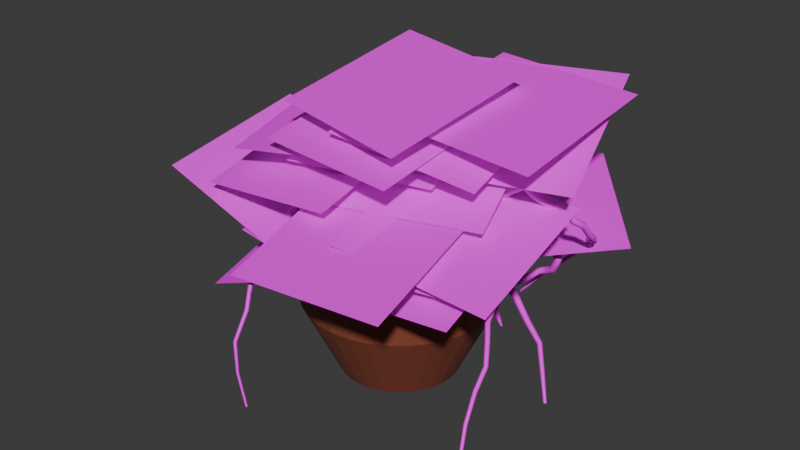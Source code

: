 # Source: FlowerPot.blend  (saved by Blender 4.2.66; exported with 4.5.12 LTS)
import bpy
from mathutils import Matrix  # noqa: F401  (used for matrix-valued properties, if any)

bpy.ops.wm.read_factory_settings(use_empty=True)
scene = bpy.context.scene
scene.name = 'Scene'

# ---- collections
col_collection = bpy.data.collections.new('Collection'); scene.collection.children.link(col_collection)

# ---- images (referenced by path relative to the original .blend; pixels are not part of the script)
import os
ASSET_DIR = os.environ.get("B2B_ASSET_DIR", "")  # directory of the original .blend (textures are referenced by path, not embedded)
HERE = os.path.dirname(os.path.abspath(__file__))  # packed textures are extracted next to this script under _unpacked/

def load_image(name, relpath, width, height, colorspace="sRGB"):
    """Load a texture the original file referenced (path relative to the .blend, or extracted next to this script)."""
    p = next((c for c in (os.path.join(HERE, relpath), os.path.join(ASSET_DIR, relpath)) if relpath and os.path.exists(c)), "")
    if p:
        img = bpy.data.images.load(p, check_existing=True)
        img.name = name
    else:  # same state as the original file: an image datablock whose file is absent (Cycles renders it pink)
        img = bpy.data.images.new(name, width, height)
        img.source = "FILE"
        img.filepath = "//" + (relpath or name)
    img.colorspace_settings.name = colorspace
    return img
img_cloverbundle_png = load_image('cloverBundle.png', 'cloverBundle.png', 1024, 1024, 'sRGB')

# ---- materials (node trees are filled in below, after node groups)
mat_ceramicpot = bpy.data.materials.new('CeramicPot')
mat_leaf = bpy.data.materials.new('Leaf')
mat_vines = bpy.data.materials.new('Vines')
mat_vines.alpha_threshold = 0.0
mat_vines.roughness = 0.5
mat_vines.line_color = (0.0, 0.0, 0.0, 1.0)

# ---- material node trees
mat_ceramicpot.use_nodes = True; mat_ceramicpot.node_tree.nodes.clear()
_N = mat_ceramicpot.node_tree.nodes; _L = mat_ceramicpot.node_tree.links
n0 = _N.new('ShaderNodeBsdfPrincipled'); n0.name = 'Principled BSDF'; n0.location = (10, 300)
n0.inputs[0].default_value = (0.2378, 0.05989, 0.03326, 1.0)
n1 = _N.new('ShaderNodeOutputMaterial'); n1.name = 'Material Output'; n1.location = (300, 300)
_L.new(n0.outputs[0], n1.inputs[0])
n1.is_active_output = True
mat_leaf.use_nodes = True; mat_leaf.node_tree.nodes.clear()
_N = mat_leaf.node_tree.nodes; _L = mat_leaf.node_tree.links
n0 = _N.new('ShaderNodeBsdfPrincipled'); n0.name = 'Principled BSDF'; n0.location = (1, 298)
n1 = _N.new('ShaderNodeOutputMaterial'); n1.name = 'Material Output'; n1.location = (443, 338)
n2 = _N.new('ShaderNodeTexImage'); n2.name = 'Image Texture'; n2.location = (-562, 325)
n2.image = img_cloverbundle_png
_L.new(n0.outputs[0], n1.inputs[0])
_L.new(n2.outputs[0], n0.inputs[0])
_L.new(n2.outputs[1], n0.inputs[4])
n1.is_active_output = True
mat_vines.use_nodes = True; mat_vines.node_tree.nodes.clear()
_N = mat_vines.node_tree.nodes; _L = mat_vines.node_tree.links
n0 = _N.new('ShaderNodeOutputMaterial'); n0.name = 'Material Output'; n0.location = (300, 300)
n1 = _N.new('ShaderNodeBsdfPrincipled'); n1.name = 'Principled BSDF'; n1.location = (10, 300)
n1.inputs[0].default_value = (0.0435, 0.0131, 0.00655, 1.0)
n1.inputs[3].default_value = 1.45
_L.new(n1.outputs[0], n0.inputs[0])
n0.is_active_output = True

# ---- world
world_world = bpy.data.worlds.new('World'); scene.world = world_world
world_world.use_nodes = True; world_world.node_tree.nodes.clear()
_N = world_world.node_tree.nodes; _L = world_world.node_tree.links
n0 = _N.new('ShaderNodeOutputWorld'); n0.name = 'World Output'; n0.location = (300, 300)
n1 = _N.new('ShaderNodeBackground'); n1.name = 'Background'; n1.location = (10, 300)
n1.inputs[0].default_value = (0.05088, 0.05088, 0.05088, 1.0)
_L.new(n1.outputs[0], n0.inputs[0])
n0.is_active_output = True
world_world.color = (0.05088, 0.05088, 0.05088)
world_world.sun_shadow_jitter_overblur = 0.0

# ---- meshes
me_cone = bpy.data.meshes.new('Cone')
me_cone.from_pydata([(-3.775e-09, 0.8775, 0.3257), (0.0, 0.8, 1.0), (0.1712, 0.8607, 0.3257), (0.1561, 0.7846, 1.0), (0.3358, 0.8107, 0.3257), (0.3061, 0.7391, 1.0), (0.4875, 0.7296, 0.3257), (0.4445, 0.6652, 1.0), (0.6205, 0.6205, 0.3257), (0.5657, 0.5657, 1.0), (0.7296, 0.4875, 0.3257), (0.6652, 0.4445, 1.0), (0.8107, 0.3358, 0.3257), (0.7391, 0.3061, 1.0), (0.8607, 0.1712, 0.3257), (0.7846, 0.1561, 1.0), (0.8775, -2.045e-07, 0.3257), (0.8, 0.0, 1.0), (0.8607, -0.1712, 0.3257), (0.7846, -0.1561, 1.0), (0.8107, -0.3358, 0.3257), (0.7391, -0.3061, 1.0), (0.7296, -0.4875, 0.3257), (0.6652, -0.4445, 1.0), (0.6205, -0.6205, 0.3257), (0.5657, -0.5657, 1.0), (0.4875, -0.7296, 0.3257), (0.4445, -0.6652, 1.0), (0.3358, -0.8107, 0.3257), (0.3061, -0.7391, 1.0), (0.1712, -0.8607, 0.3257), (0.1561, -0.7846, 1.0), (-3.775e-09, -0.8775, 0.3257), (0.0, -0.8, 1.0), (-0.1712, -0.8607, 0.3257), (-0.1561, -0.7846, 1.0), (-0.3358, -0.8107, 0.3257), (-0.3061, -0.7391, 1.0), (-0.4875, -0.7296, 0.3257), (-0.4445, -0.6652, 1.0), (-0.6205, -0.6205, 0.3257), (-0.5657, -0.5657, 1.0), (-0.7296, -0.4875, 0.3257), (-0.6652, -0.4445, 1.0), (-0.8107, -0.3358, 0.3257), (-0.7391, -0.3061, 1.0), (-0.8607, -0.1712, 0.3257), (-0.7846, -0.1561, 1.0), (-0.8775, -2.045e-07, 0.3257), (-0.8, 0.0, 1.0), (-0.8607, 0.1712, 0.3257), (-0.7846, 0.1561, 1.0), (-0.8107, 0.3358, 0.3257), (-0.7391, 0.3061, 1.0), (-0.7296, 0.4875, 0.3257), (-0.6652, 0.4445, 1.0), (-0.6205, 0.6205, 0.3257), (-0.5657, 0.5657, 1.0), (-0.4875, 0.7296, 0.3257), (-0.4445, 0.6652, 1.0), (-0.3358, 0.8107, 0.3257), (-0.3061, 0.7391, 1.0), (-0.1712, 0.8607, 0.3257), (-0.1561, 0.7846, 1.0), (1.761e-09, 1.278, 6.602e-16), (0.2493, 1.253, 6.602e-16), (0.489, 1.181, 6.602e-16), (0.7099, 1.062, 6.602e-16), (0.9035, 0.9035, 6.602e-16), (1.062, 0.7099, 6.602e-16), (1.181, 0.489, 6.602e-16), (1.253, 0.2493, 6.602e-16), (1.278, 3.383e-09, 6.602e-16), (1.253, -0.2493, 6.602e-16), (1.181, -0.489, 6.602e-16), (1.062, -0.7099, 6.602e-16), (0.9035, -0.9035, 6.602e-16), (0.7099, -1.062, 6.602e-16), (0.489, -1.181, 6.602e-16), (0.2493, -1.253, 6.602e-16), (1.761e-09, -1.278, 6.602e-16), (-0.2493, -1.253, 6.602e-16), (-0.489, -1.181, 6.602e-16), (-0.7099, -1.062, 6.602e-16), (-0.9035, -0.9035, 6.602e-16), (-1.062, -0.7099, 6.602e-16), (-1.181, -0.489, 6.602e-16), (-1.253, -0.2493, 6.602e-16), (-1.278, 3.383e-09, 6.602e-16), (-1.253, 0.2493, 6.602e-16), (-1.181, 0.489, 6.602e-16), (-1.062, 0.7099, 6.602e-16), (-0.9035, 0.9035, 6.602e-16), (-0.7099, 1.062, 6.602e-16), (-0.489, 1.181, 6.602e-16), (-0.2493, 1.253, 6.602e-16), (-3.46e-09, 1.286, -1.0), (0.2508, 1.261, -1.0), (0.492, 1.188, -1.0), (0.7143, 1.069, -1.0), (0.9092, 0.9092, -1.0), (1.069, 0.7143, -1.0), (1.188, 0.492, -1.0), (1.261, 0.2508, -1.0), (1.286, -2.696e-09, -1.0), (1.261, -0.2508, -1.0), (1.188, -0.492, -1.0), (1.069, -0.7143, -1.0), (0.9092, -0.9092, -1.0), (0.7143, -1.069, -1.0), (0.492, -1.188, -1.0), (0.2508, -1.261, -1.0), (-3.46e-09, -1.286, -1.0), (-0.2508, -1.261, -1.0), (-0.492, -1.188, -1.0), (-0.7143, -1.069, -1.0), (-0.9092, -0.9092, -1.0), (-1.069, -0.7143, -1.0), (-1.188, -0.492, -1.0), (-1.261, -0.2508, -1.0), (-1.286, -2.696e-09, -1.0), (-1.261, 0.2508, -1.0), (-1.188, 0.492, -1.0), (-1.069, 0.7143, -1.0), (-0.9092, 0.9092, -1.0), (-0.7143, 1.069, -1.0), (-0.492, 1.188, -1.0), (-0.2508, 1.261, -1.0), (-4.276e-09, 1.068, -1.0), (0.2083, 1.047, -1.0), (0.4086, 0.9864, -1.0), (0.5932, 0.8877, -1.0), (0.755, 0.755, -1.0), (0.8877, 0.5932, -1.0), (0.9864, 0.4086, -1.0), (1.047, 0.2083, -1.0), (1.068, -3.512e-09, -1.0), (1.047, -0.2083, -1.0), (0.9864, -0.4086, -1.0), (0.8877, -0.5932, -1.0), (0.755, -0.755, -1.0), (0.5932, -0.8877, -1.0), (0.4086, -0.9864, -1.0), (0.2083, -1.047, -1.0), (-4.276e-09, -1.068, -1.0), (-0.2083, -1.047, -1.0), (-0.4086, -0.9864, -1.0), (-0.5932, -0.8877, -1.0), (-0.755, -0.755, -1.0), (-0.8877, -0.5932, -1.0), (-0.9864, -0.4086, -1.0), (-1.047, -0.2083, -1.0), (-1.068, -3.512e-09, -1.0), (-1.047, 0.2083, -1.0), (-0.9864, 0.4086, -1.0), (-0.8877, 0.5932, -1.0), (-0.755, 0.755, -1.0), (-0.5932, 0.8877, -1.0), (-0.4086, 0.9864, -1.0), (-0.2083, 1.047, -1.0)], [], [(64, 1, 3, 65), (65, 3, 5, 66), (66, 5, 7, 67), (67, 7, 9, 68), (68, 9, 11, 69), (69, 11, 13, 70), (70, 13, 15, 71), (71, 15, 17, 72), (72, 17, 19, 73), (73, 19, 21, 74), (74, 21, 23, 75), (75, 23, 25, 76), (76, 25, 27, 77), (77, 27, 29, 78), (78, 29, 31, 79), (79, 31, 33, 80), (80, 33, 35, 81), (81, 35, 37, 82), (82, 37, 39, 83), (83, 39, 41, 84), (84, 41, 43, 85), (85, 43, 45, 86), (86, 45, 47, 87), (87, 47, 49, 88), (88, 49, 51, 89), (89, 51, 53, 90), (90, 53, 55, 91), (91, 55, 57, 92), (92, 57, 59, 93), (93, 59, 61, 94), (3, 1, 63, 61, 59, 57, 55, 53, 51, 49, 47, 45, 43, 41, 39, 37, 35, 33, 31, 29, 27, 25, 23, 21, 19, 17, 15, 13, 11, 9, 7, 5), (94, 61, 63, 95), (95, 63, 1, 64), (0, 2, 4, 6, 8, 10, 12, 14, 16, 18, 20, 22, 24, 26, 28, 30, 32, 34, 36, 38, 40, 42, 44, 46, 48, 50, 52, 54, 56, 58, 60, 62), (127, 95, 64, 96), (126, 94, 95, 127), (125, 93, 94, 126), (124, 92, 93, 125), (123, 91, 92, 124), (122, 90, 91, 123), (121, 89, 90, 122), (120, 88, 89, 121), (119, 87, 88, 120), (118, 86, 87, 119), (117, 85, 86, 118), (116, 84, 85, 117), (115, 83, 84, 116), (114, 82, 83, 115), (113, 81, 82, 114), (112, 80, 81, 113), (111, 79, 80, 112), (110, 78, 79, 111), (109, 77, 78, 110), (108, 76, 77, 109), (107, 75, 76, 108), (106, 74, 75, 107), (105, 73, 74, 106), (104, 72, 73, 105), (103, 71, 72, 104), (102, 70, 71, 103), (101, 69, 70, 102), (100, 68, 69, 101), (99, 67, 68, 100), (98, 66, 67, 99), (97, 65, 66, 98), (96, 64, 65, 97), (129, 128, 96, 97), (130, 129, 97, 98), (131, 130, 98, 99), (132, 131, 99, 100), (133, 132, 100, 101), (134, 133, 101, 102), (135, 134, 102, 103), (136, 135, 103, 104), (137, 136, 104, 105), (138, 137, 105, 106), (139, 138, 106, 107), (140, 139, 107, 108), (141, 140, 108, 109), (142, 141, 109, 110), (143, 142, 110, 111), (144, 143, 111, 112), (145, 144, 112, 113), (146, 145, 113, 114), (147, 146, 114, 115), (148, 147, 115, 116), (149, 148, 116, 117), (150, 149, 117, 118), (151, 150, 118, 119), (152, 151, 119, 120), (153, 152, 120, 121), (154, 153, 121, 122), (155, 154, 122, 123), (156, 155, 123, 124), (157, 156, 124, 125), (158, 157, 125, 126), (159, 158, 126, 127), (128, 159, 127, 96), (2, 0, 128, 129), (4, 2, 129, 130), (6, 4, 130, 131), (8, 6, 131, 132), (10, 8, 132, 133), (12, 10, 133, 134), (14, 12, 134, 135), (16, 14, 135, 136), (18, 16, 136, 137), (20, 18, 137, 138), (22, 20, 138, 139), (24, 22, 139, 140), (26, 24, 140, 141), (28, 26, 141, 142), (30, 28, 142, 143), (32, 30, 143, 144), (34, 32, 144, 145), (36, 34, 145, 146), (38, 36, 146, 147), (40, 38, 147, 148), (42, 40, 148, 149), (44, 42, 149, 150), (46, 44, 150, 151), (48, 46, 151, 152), (50, 48, 152, 153), (52, 50, 153, 154), (54, 52, 154, 155), (56, 54, 155, 156), (58, 56, 156, 157), (60, 58, 157, 158), (62, 60, 158, 159), (0, 62, 159, 128)])
_uv = me_cone.uv_layers.new(name='UVMap')
_uv.uv.foreach_set('vector', [1.0, 0.75, 1.0, 1.0, 0.9688, 1.0, 0.9688, 0.75, 0.9688, 0.75, 0.9688, 1.0, 0.9375, 1.0, 0.9375, 0.75, 0.9375, 0.75, 0.9375, 1.0, 0.9062, 1.0, 0.9062, 0.75, 0.9062, 0.75, 0.9062, 1.0, 0.875, 1.0, 0.875, 0.75, 0.875, 0.75, 0.875, 1.0, 0.8438, 1.0, 0.8438, 0.75, 0.8438, 0.75, 0.8438, 1.0, 0.8125, 1.0, 0.8125, 0.75, 0.8125, 0.75, 0.8125, 1.0, 0.7812, 1.0, 0.7812, 0.75, 0.7812, 0.75, 0.7812, 1.0, 0.75, 1.0, 0.75, 0.75, 0.75, 0.75, 0.75, 1.0, 0.7188, 1.0, 0.7188, 0.75, 0.7188, 0.75, 0.7188, 1.0, 0.6875, 1.0, 0.6875, 0.75, 0.6875, 0.75, 0.6875, 1.0, 0.6562, 1.0, 0.6562, 0.75, 0.6562, 0.75, 0.6562, 1.0, 0.625, 1.0, 0.625, 0.75, 0.625, 0.75, 0.625, 1.0, 0.5938, 1.0, 0.5938, 0.75, 0.5938, 0.75, 0.5938, 1.0, 0.5625, 1.0, 0.5625, 0.75, 0.5625, 0.75, 0.5625, 1.0, 0.5312, 1.0, 0.5312, 0.75, 0.5312, 0.75, 0.5312, 1.0, 0.5, 1.0, 0.5, 0.75, 0.5, 0.75, 0.5, 1.0, 0.4688, 1.0, 0.4688, 0.75, 0.4688, 0.75, 0.4688, 1.0, 0.4375, 1.0, 0.4375, 0.75, 0.4375, 0.75, 0.4375, 1.0, 0.4062, 1.0, 0.4062, 0.75, 0.4062, 0.75, 0.4062, 1.0, 0.375, 1.0, 0.375, 0.75, 0.375, 0.75, 0.375, 1.0, 0.3438, 1.0, 0.3438, 0.75, 0.3438, 0.75, 0.3438, 1.0, 0.3125, 1.0, 0.3125, 0.75, 0.3125, 0.75, 0.3125, 1.0, 0.2812, 1.0, 0.2812, 0.75, 0.2812, 0.75, 0.2812, 1.0, 0.25, 1.0, 0.25, 0.75, 0.25, 0.75, 0.25, 1.0, 0.2188, 1.0, 0.2188, 0.75, 0.2188, 0.75, 0.2188, 1.0, 0.1875, 1.0, 0.1875, 0.75, 0.1875, 0.75, 0.1875, 1.0, 0.1562, 1.0, 0.1562, 0.75, 0.1562, 0.75, 0.1562, 1.0, 0.125, 1.0, 0.125, 0.75, 0.125, 0.75, 0.125, 1.0, 0.09375, 1.0, 0.09375, 0.75, 0.09375, 0.75, 0.09375, 1.0, 0.0625, 1.0, 0.0625, 0.75, 0.2968, 0.4854, 0.25, 0.49, 0.2032, 0.4854, 0.1582, 0.4717, 0.1167, 0.4496, 0.08029, 0.4197, 0.05045, 0.3833, 0.02827, 0.3418, 0.01461, 0.2968, 0.01, 0.25, 0.01461, 0.2032, 0.02827, 0.1582, 0.05045, 0.1167, 0.08029, 0.08029, 0.1167, 0.05045, 0.1582, 0.02827, 0.2032, 0.01461, 0.25, 0.01, 0.2968, 0.01461, 0.3418, 0.02827, 0.3833, 0.05045, 0.4197, 0.08029, 0.4496, 0.1167, 0.4717, 0.1582, 0.4854, 0.2032, 0.49, 0.25, 0.4854, 0.2968, 0.4717, 0.3418, 0.4496, 0.3833, 0.4197, 0.4197, 0.3833, 0.4496, 0.3418, 0.4717, 0.0625, 0.75, 0.0625, 1.0, 0.03125, 1.0, 0.03125, 0.75, 0.03125, 0.75, 0.03125, 1.0, 0.0, 1.0, 0.0, 0.75, 0.75, 0.4267, 0.7845, 0.4233, 0.8176, 0.4132, 0.8481, 0.3969, 0.8749, 0.3749, 0.8969, 0.3481, 0.9132, 0.3176, 0.9233, 0.2845, 0.9267, 0.25, 0.9233, 0.2155, 0.9132, 0.1824, 0.8969, 0.1519, 0.8749, 0.1251, 0.8481, 0.1031, 0.8176, 0.08678, 0.7845, 0.07673, 0.75, 0.07334, 0.7155, 0.07673, 0.6824, 0.08678, 0.6519, 0.1031, 0.6251, 0.1251, 0.6031, 0.1519, 0.5868, 0.1824, 0.5767, 0.2155, 0.5733, 0.25, 0.5767, 0.2845, 0.5868, 0.3176, 0.6031, 0.3481, 0.6251, 0.3749, 0.6519, 0.3969, 0.6824, 0.4132, 0.7155, 0.4233, 0.03125, 0.5, 0.03125, 0.75, 0.0, 0.75, 0.0, 0.5, 0.0625, 0.5, 0.0625, 0.75, 0.03125, 0.75, 0.03125, 0.5, 0.09375, 0.5, 0.09375, 0.75, 0.0625, 0.75, 0.0625, 0.5, 0.125, 0.5, 0.125, 0.75, 0.09375, 0.75, 0.09375, 0.5, 0.1562, 0.5, 0.1562, 0.75, 0.125, 0.75, 0.125, 0.5, 0.1875, 0.5, 0.1875, 0.75, 0.1562, 0.75, 0.1562, 0.5, 0.2188, 0.5, 0.2188, 0.75, 0.1875, 0.75, 0.1875, 0.5, 0.25, 0.5, 0.25, 0.75, 0.2188, 0.75, 0.2188, 0.5, 0.2812, 0.5, 0.2812, 0.75, 0.25, 0.75, 0.25, 0.5, 0.3125, 0.5, 0.3125, 0.75, 0.2812, 0.75, 0.2812, 0.5, 0.3438, 0.5, 0.3438, 0.75, 0.3125, 0.75, 0.3125, 0.5, 0.375, 0.5, 0.375, 0.75, 0.3438, 0.75, 0.3438, 0.5, 0.4062, 0.5, 0.4062, 0.75, 0.375, 0.75, 0.375, 0.5, 0.4375, 0.5, 0.4375, 0.75, 0.4062, 0.75, 0.4062, 0.5, 0.4688, 0.5, 0.4688, 0.75, 0.4375, 0.75, 0.4375, 0.5, 0.5, 0.5, 0.5, 0.75, 0.4688, 0.75, 0.4688, 0.5, 0.5312, 0.5, 0.5312, 0.75, 0.5, 0.75, 0.5, 0.5, 0.5625, 0.5, 0.5625, 0.75, 0.5312, 0.75, 0.5312, 0.5, 0.5938, 0.5, 0.5938, 0.75, 0.5625, 0.75, 0.5625, 0.5, 0.625, 0.5, 0.625, 0.75, 0.5938, 0.75, 0.5938, 0.5, 0.6562, 0.5, 0.6562, 0.75, 0.625, 0.75, 0.625, 0.5, 0.6875, 0.5, 0.6875, 0.75, 0.6562, 0.75, 0.6562, 0.5, 0.7188, 0.5, 0.7188, 0.75, 0.6875, 0.75, 0.6875, 0.5, 0.75, 0.5, 0.75, 0.75, 0.7188, 0.75, 0.7188, 0.5, 0.7812, 0.5, 0.7812, 0.75, 0.75, 0.75, 0.75, 0.5, 0.8125, 0.5, 0.8125, 0.75, 0.7812, 0.75, 0.7812, 0.5, 0.8438, 0.5, 0.8438, 0.75, 0.8125, 0.75, 0.8125, 0.5, 0.875, 0.5, 0.875, 0.75, 0.8438, 0.75, 0.8438, 0.5, 0.9062, 0.5, 0.9062, 0.75, 0.875, 0.75, 0.875, 0.5, 0.9375, 0.5, 0.9375, 0.75, 0.9062, 0.75, 0.9062, 0.5, 0.9688, 0.5, 0.9688, 0.75, 0.9375, 0.75, 0.9375, 0.5, 1.0, 0.5, 1.0, 0.75, 0.9688, 0.75, 0.9688, 0.5, 0.7889, 0.4455, 0.75, 0.4493, 0.75, 0.49, 0.7968, 0.4854, 0.8263, 0.4341, 0.7889, 0.4455, 0.7968, 0.4854, 0.8418, 0.4717, 0.8607, 0.4157, 0.8263, 0.4341, 0.8418, 0.4717, 0.8833, 0.4496, 0.8909, 0.3909, 0.8607, 0.4157, 0.8833, 0.4496, 0.9197, 0.4197, 0.9157, 0.3607, 0.8909, 0.3909, 0.9197, 0.4197, 0.9496, 0.3833, 0.9341, 0.3263, 0.9157, 0.3607, 0.9496, 0.3833, 0.9717, 0.3418, 0.9455, 0.2889, 0.9341, 0.3263, 0.9717, 0.3418, 0.9854, 0.2968, 0.9493, 0.25, 0.9455, 0.2889, 0.9854, 0.2968, 0.99, 0.25, 0.9455, 0.2111, 0.9493, 0.25, 0.99, 0.25, 0.9854, 0.2032, 0.9341, 0.1737, 0.9455, 0.2111, 0.9854, 0.2032, 0.9717, 0.1582, 0.9157, 0.1393, 0.9341, 0.1737, 0.9717, 0.1582, 0.9496, 0.1167, 0.8909, 0.1091, 0.9157, 0.1393, 0.9496, 0.1167, 0.9197, 0.08029, 0.8607, 0.08429, 0.8909, 0.1091, 0.9197, 0.08029, 0.8833, 0.05045, 0.8263, 0.06588, 0.8607, 0.08429, 0.8833, 0.05045, 0.8418, 0.02827, 0.7889, 0.05454, 0.8263, 0.06588, 0.8418, 0.02827, 0.7968, 0.01461, 0.75, 0.05071, 0.7889, 0.05454, 0.7968, 0.01461, 0.75, 0.01, 0.7111, 0.05454, 0.75, 0.05071, 0.75, 0.01, 0.7032, 0.01461, 0.6737, 0.06588, 0.7111, 0.05454, 0.7032, 0.01461, 0.6582, 0.02827, 0.6393, 0.08429, 0.6737, 0.06588, 0.6582, 0.02827, 0.6167, 0.05045, 0.6091, 0.1091, 0.6393, 0.08429, 0.6167, 0.05045, 0.5803, 0.08029, 0.5843, 0.1393, 0.6091, 0.1091, 0.5803, 0.08029, 0.5504, 0.1167, 0.5659, 0.1737, 0.5843, 0.1393, 0.5504, 0.1167, 0.5283, 0.1582, 0.5545, 0.2111, 0.5659, 0.1737, 0.5283, 0.1582, 0.5146, 0.2032, 0.5507, 0.25, 0.5545, 0.2111, 0.5146, 0.2032, 0.51, 0.25, 0.5545, 0.2889, 0.5507, 0.25, 0.51, 0.25, 0.5146, 0.2968, 0.5659, 0.3263, 0.5545, 0.2889, 0.5146, 0.2968, 0.5283, 0.3418, 0.5843, 0.3607, 0.5659, 0.3263, 0.5283, 0.3418, 0.5504, 0.3833, 0.6091, 0.3909, 0.5843, 0.3607, 0.5504, 0.3833, 0.5803, 0.4197, 0.6393, 0.4157, 0.6091, 0.3909, 0.5803, 0.4197, 0.6167, 0.4496, 0.6737, 0.4341, 0.6393, 0.4157, 0.6167, 0.4496, 0.6582, 0.4717, 0.7111, 0.4455, 0.6737, 0.4341, 0.6582, 0.4717, 0.7032, 0.4854, 0.75, 0.4493, 0.7111, 0.4455, 0.7032, 0.4854, 0.75, 0.49, 0.7845, 0.4233, 0.75, 0.4267, 0.75, 0.4493, 0.7889, 0.4455, 0.8176, 0.4132, 0.7845, 0.4233, 0.7889, 0.4455, 0.8263, 0.4341, 0.8481, 0.3969, 0.8176, 0.4132, 0.8263, 0.4341, 0.8607, 0.4157, 0.8749, 0.3749, 0.8481, 0.3969, 0.8607, 0.4157, 0.8909, 0.3909, 0.8969, 0.3481, 0.8749, 0.3749, 0.8909, 0.3909, 0.9157, 0.3607, 0.9132, 0.3176, 0.8969, 0.3481, 0.9157, 0.3607, 0.9341, 0.3263, 0.9233, 0.2845, 0.9132, 0.3176, 0.9341, 0.3263, 0.9455, 0.2889, 0.9267, 0.25, 0.9233, 0.2845, 0.9455, 0.2889, 0.9493, 0.25, 0.9233, 0.2155, 0.9267, 0.25, 0.9493, 0.25, 0.9455, 0.2111, 0.9132, 0.1824, 0.9233, 0.2155, 0.9455, 0.2111, 0.9341, 0.1737, 0.8969, 0.1519, 0.9132, 0.1824, 0.9341, 0.1737, 0.9157, 0.1393, 0.8749, 0.1251, 0.8969, 0.1519, 0.9157, 0.1393, 0.8909, 0.1091, 0.8481, 0.1031, 0.8749, 0.1251, 0.8909, 0.1091, 0.8607, 0.08429, 0.8176, 0.08678, 0.8481, 0.1031, 0.8607, 0.08429, 0.8263, 0.06588, 0.7845, 0.07673, 0.8176, 0.08678, 0.8263, 0.06588, 0.7889, 0.05454, 0.75, 0.07334, 0.7845, 0.07673, 0.7889, 0.05454, 0.75, 0.05071, 0.7155, 0.07673, 0.75, 0.07334, 0.75, 0.05071, 0.7111, 0.05454, 0.6824, 0.08678, 0.7155, 0.07673, 0.7111, 0.05454, 0.6737, 0.06588, 0.6519, 0.1031, 0.6824, 0.08678, 0.6737, 0.06588, 0.6393, 0.08429, 0.6251, 0.1251, 0.6519, 0.1031, 0.6393, 0.08429, 0.6091, 0.1091, 0.6031, 0.1519, 0.6251, 0.1251, 0.6091, 0.1091, 0.5843, 0.1393, 0.5868, 0.1824, 0.6031, 0.1519, 0.5843, 0.1393, 0.5659, 0.1737, 0.5767, 0.2155, 0.5868, 0.1824, 0.5659, 0.1737, 0.5545, 0.2111, 0.5733, 0.25, 0.5767, 0.2155, 0.5545, 0.2111, 0.5507, 0.25, 0.5767, 0.2845, 0.5733, 0.25, 0.5507, 0.25, 0.5545, 0.2889, 0.5868, 0.3176, 0.5767, 0.2845, 0.5545, 0.2889, 0.5659, 0.3263, 0.6031, 0.3481, 0.5868, 0.3176, 0.5659, 0.3263, 0.5843, 0.3607, 0.6251, 0.3749, 0.6031, 0.3481, 0.5843, 0.3607, 0.6091, 0.3909, 0.6519, 0.3969, 0.6251, 0.3749, 0.6091, 0.3909, 0.6393, 0.4157, 0.6824, 0.4132, 0.6519, 0.3969, 0.6393, 0.4157, 0.6737, 0.4341, 0.7155, 0.4233, 0.6824, 0.4132, 0.6737, 0.4341, 0.7111, 0.4455, 0.75, 0.4267, 0.7155, 0.4233, 0.7111, 0.4455, 0.75, 0.4493])
me_cone.materials.append(mat_ceramicpot)
me_cone.update()
me_ivyleaf_004 = bpy.data.meshes.new('IvyLeaf.004')
me_ivyleaf_004.from_pydata([(-0.1232, 0.1198, 0.1661), (0.3813, 0.07086, 0.1537), (0.3317, -0.3846, -0.06365), (-0.1728, -0.3356, -0.05122), (-0.1223, -0.1992, 0.0144), (0.3761, -0.154, 0.02588), (0.4228, -0.6387, -0.09039), (-0.0757, -0.6839, -0.1019), (0.6162, -0.05269, 0.1126), (0.1268, -0.1519, 0.08745), (0.02628, 0.291, 0.2967), (0.5157, 0.3901, 0.3219), (0.4442, -0.2254, 0.01324), (-0.04526, -0.3246, -0.01195), (-0.1458, 0.1182, 0.1973), (0.3437, 0.2174, 0.2225), (0.4305, -0.4181, -0.1024), (-0.06806, -0.492, -0.1212), (-0.1442, -0.001304, -0.03268), (0.3544, 0.07265, -0.0139), (0.3952, -0.2343, -0.08209), (-0.1056, -0.1987, -0.07306), (-0.0696, 0.3014, -0.0457), (0.4312, 0.2658, -0.05474), (0.4246, -0.2497, -0.08321), (-0.07557, -0.2603, -0.08589), (-0.08645, 0.2281, 0.02187), (0.4137, 0.2387, 0.02455), (0.5485, -0.1786, 0.199), (0.05002, -0.1374, 0.2095), (0.09245, 0.351, 0.3092), (0.591, 0.3098, 0.2988), (0.208, -0.3627, 0.1213), (-0.2905, -0.3215, 0.1317), (-0.2481, 0.1669, 0.2315), (0.2504, 0.1257, 0.221), (0.1584, -0.4641, -0.1774), (-0.3398, -0.3995, -0.161), (-0.2738, 0.09603, -0.108), (0.2245, 0.03136, -0.1245), (0.2375, -0.189, 0.07062), (-0.26, -0.27, 0.05007), (-0.3435, 0.2149, 0.1615), (0.154, 0.2959, 0.1821), (0.08832, 0.2967, 0.2766), (0.01456, -0.1929, 0.1523), (-0.4824, -0.1001, 0.08179), (-0.4087, 0.3895, 0.2061), (0.02556, 0.07066, 0.1364), (0.02089, -0.4148, 0.01312), (-0.4765, -0.3958, -0.04296), (-0.4718, 0.08969, 0.08031), (0.0107, -0.5135, -0.1739), (-0.03322, -0.02482, -0.04978), (0.4708, 0.01453, -0.02635), (0.5147, -0.4741, -0.1504), (0.1008, -0.4679, -0.03807), (0.07262, 0.02112, 0.08612), (0.5718, 0.06626, 0.02143), (0.5999, -0.4228, -0.1028), (-0.1007, -0.253, 0.1791), (-0.1288, 0.236, 0.3033), (0.3703, 0.2812, 0.2386), (0.3985, -0.2079, 0.1144), (0.2646, -0.07207, -0.2057), (-0.0603, 0.3021, -0.1107), (0.325, 0.624, -0.06061), (0.6499, 0.2499, -0.1556), (0.1939, -0.317, 0.1979), (-0.3053, -0.2258, 0.221), (-0.2112, 0.2577, 0.3446), (0.2879, 0.1666, 0.3214), (-0.1246, -0.3363, -0.1799), (-0.1008, 0.1546, -0.05528), (0.4017, 0.1473, -0.1221), (0.378, -0.3436, -0.2468), (-0.4853, -0.1213, -0.05817), (-0.3634, 0.3538, 0.06249), (0.1217, 0.2548, -0.03772), (-0.0001919, -0.2204, -0.1584), (-0.334, -0.2823, -0.002543), (-0.5585, 0.1508, 0.1074), (-0.1117, 0.3685, 0.1624), (0.1128, -0.06465, 0.05246), (-0.4169, -0.2566, -0.07868), (-0.4812, 0.2308, 0.04511), (0.003466, 0.2575, 0.1915), (0.06771, -0.2299, 0.06776), (-0.4827, -0.1556, -0.1333), (-0.5469, 0.3319, -0.009505), (-0.06224, 0.3585, 0.1369), (0.002008, -0.1289, 0.01315), (0.07357, -0.2156, 0.1092), (-0.4076, -0.3476, 0.07567), (-0.5412, 0.1338, 0.0975), (-0.06004, 0.2658, 0.131), (0.2437, -0.04322, -0.1697), (-0.2374, -0.1753, -0.2033), (-0.371, 0.3061, -0.1814), (0.1101, 0.4381, -0.1479), (0.01397, -0.2894, -0.2447), (-0.4852, -0.2424, -0.2328), (-0.4374, 0.255, -0.1902), (0.06177, 0.2081, -0.2021), (0.03916, 0.01725, -0.02664), (0.07211, -0.4844, -0.154), (-0.4081, -0.4664, -0.3492), (-0.441, 0.03527, -0.2218), (0.2224, 0.1422, -0.1087), (-0.0942, -0.2329, -0.204), (-0.4785, 0.08641, -0.1839), (-0.1619, 0.4616, -0.08865), (-0.672, -0.3848, -0.04438), (-0.6068, 0.09571, 0.07766), (-0.1245, 0.06271, -0.04993), (-0.1896, -0.4178, -0.172)], [], [(0, 1, 2, 3), (4, 5, 6, 7), (8, 9, 10, 11), (12, 13, 14, 15), (16, 17, 18, 19), (20, 21, 22, 23), (24, 25, 26, 27), (28, 29, 30, 31), (32, 33, 34, 35), (36, 37, 38, 39), (40, 41, 42, 43), (44, 45, 46, 47), (48, 49, 50, 51), (52, 53, 54, 55), (56, 57, 58, 59), (60, 61, 62, 63), (64, 65, 66, 67), (68, 69, 70, 71), (72, 73, 74, 75), (76, 77, 78, 79), (80, 81, 82, 83), (84, 85, 86, 87), (88, 89, 90, 91), (92, 93, 94, 95), (96, 97, 98, 99), (100, 101, 102, 103), (104, 105, 106, 107), (108, 109, 110, 111), (112, 113, 114, 115)])
me_ivyleaf_004.polygons.foreach_set('material_index', [1, 1, 1, 1, 1, 1, 1, 1, 1, 1, 1, 1, 1, 1, 1, 1, 1, 1, 1, 1, 1, 1, 1, 1, 1, 1, 1, 1, 1])
_uv = me_ivyleaf_004.uv_layers.new(name='Leaves')
_uv.uv.foreach_set('vector', [0.0, 0.0, 1.0, 0.0, 1.0, 1.0, 0.0, 1.0, 0.0, 0.0, 1.0, 0.0, 1.0, 1.0, 0.0, 1.0, 0.0, 0.0, 1.0, 0.0, 1.0, 1.0, 0.0, 1.0, 0.0, 0.0, 1.0, 0.0, 1.0, 1.0, 0.0, 1.0, 0.0, 0.0, 1.0, 0.0, 1.0, 1.0, 0.0, 1.0, 0.0, 0.0, 1.0, 0.0, 1.0, 1.0, 0.0, 1.0, 0.0, 0.0, 1.0, 0.0, 1.0, 1.0, 0.0, 1.0, 0.0, 0.0, 1.0, 0.0, 1.0, 1.0, 0.0, 1.0, 0.0, 0.0, 1.0, 0.0, 1.0, 1.0, 0.0, 1.0, 0.0, 0.0, 1.0, 0.0, 1.0, 1.0, 0.0, 1.0, 0.0, 0.0, 1.0, 0.0, 1.0, 1.0, 0.0, 1.0, 0.0, 0.0, 1.0, 0.0, 1.0, 1.0, 0.0, 1.0, 0.0, 0.0, 1.0, 0.0, 1.0, 1.0, 0.0, 1.0, 0.0, 0.0, 1.0, 0.0, 1.0, 1.0, 0.0, 1.0, 0.0, 0.0, 1.0, 0.0, 1.0, 1.0, 0.0, 1.0, 0.0, 0.0, 1.0, 0.0, 1.0, 1.0, 0.0, 1.0, 0.0, 0.0, 1.0, 0.0, 1.0, 1.0, 0.0, 1.0, 0.0, 0.0, 1.0, 0.0, 1.0, 1.0, 0.0, 1.0, 0.0, 0.0, 1.0, 0.0, 1.0, 1.0, 0.0, 1.0, 0.0, 0.0, 1.0, 0.0, 1.0, 1.0, 0.0, 1.0, 0.0, 0.0, 1.0, 0.0, 1.0, 1.0, 0.0, 1.0, 0.0, 0.0, 1.0, 0.0, 1.0, 1.0, 0.0, 1.0, 0.0, 0.0, 1.0, 0.0, 1.0, 1.0, 0.0, 1.0, 0.0, 0.0, 1.0, 0.0, 1.0, 1.0, 0.0, 1.0, 0.0, 0.0, 1.0, 0.0, 1.0, 1.0, 0.0, 1.0, 0.0, 0.0, 1.0, 0.0, 1.0, 1.0, 0.0, 1.0, 0.0, 0.0, 1.0, 0.0, 1.0, 1.0, 0.0, 1.0, 0.0, 0.0, 1.0, 0.0, 1.0, 1.0, 0.0, 1.0, 0.0, 0.0, 1.0, 0.0, 1.0, 1.0, 0.0, 1.0])
me_ivyleaf_004.materials.append(mat_vines)
me_ivyleaf_004.materials.append(mat_leaf)
me_ivyleaf_004.update()

# ---- curves / text
cu_ivy_004 = bpy.data.curves.new('IVY.004', 'CURVE')
cu_ivy_004.dimensions = '3D'
_sp = cu_ivy_004.splines.new('POLY'); _sp.points.add(18)
_sp.points.foreach_set('co', [-0.01191, -0.2348, -0.003332, 1.0, 0.005217, -0.2219, 0.036, 1.0, 0.009119, -0.1925, 0.05736, 1.0, 0.01761, -0.1786, 0.08888, 1.0, 0.03994, -0.1415, 0.09821, 1.0, 0.05419, -0.1076, 0.1158, 1.0, 0.04934, -0.0674, 0.1111, 1.0, 0.06922, -0.04032, 0.1039, 1.0, 0.06891, -0.001157, 0.09773, 1.0, 0.0831, 0.01994, 0.06119, 1.0, 0.124, 0.06557, 0.02469, 1.0, 0.1691, 0.1129, -0.03946, 1.0, 0.1872, 0.1442, -0.1081, 1.0, 0.2361, 0.1578, -0.1852, 1.0, 0.2999, 0.1586, -0.2647, 1.0, 0.3417, 0.1627, -0.3335, 1.0, 0.3931, 0.1626, -0.3956, 1.0, 0.4277, 0.1363, -0.4853, 1.0, 0.4679, 0.09705, -0.5588, 1.0])
_sp.points.foreach_set('radius', [0.026, 0.02522, 0.02458, 0.02397, 0.0232, 0.02249, 0.02178, 0.02118, 0.02049, 0.01971, 0.01847, 0.01688, 0.01553, 0.01392, 0.01215, 0.01075, 0.009344, 0.00761, 0.006])
_sp.resolution_u = 4
_sp.material_index = 1
_sp = cu_ivy_004.splines.new('POLY'); _sp.points.add(34)
_sp.points.foreach_set('co', [0.1872, 0.1442, -0.1081, 1.0, 0.2045, 0.1204, -0.1091, 1.0, 0.2175, 0.07601, -0.1117, 1.0, 0.2334, 0.05527, -0.1375, 1.0, 0.2265, 0.1072, -0.1592, 1.0, 0.2221, 0.1168, -0.106, 1.0, 0.2338, 0.09267, -0.05124, 1.0, 0.2229, 0.07154, -0.03342, 1.0, 0.2386, 0.08456, -0.002138, 1.0, 0.23, 0.0544, 0.03619, 1.0, 0.2409, 0.04957, 0.0658, 1.0, 0.2462, 0.04165, 0.1033, 1.0, 0.2609, 0.01168, 0.1201, 1.0, 0.2805, 0.007921, 0.1324, 1.0, 0.2905, 0.003931, 0.152, 1.0, 0.3183, -0.00494, 0.1708, 1.0, 0.3489, -0.002294, 0.1807, 1.0, 0.3658, -0.005686, 0.1948, 1.0, 0.3801, 0.008343, 0.2016, 1.0, 0.4017, 0.0124, 0.2132, 1.0, 0.4328, 0.01334, 0.1942, 1.0, 0.4617, 0.0358, 0.1685, 1.0, 0.4962, 0.06478, 0.1564, 1.0, 0.5329, 0.0724, 0.1201, 1.0, 0.5498, 0.09985, 0.09961, 1.0, 0.5512, 0.1345, 0.05858, 1.0, 0.5585, 0.1518, 0.03955, 1.0, 0.5399, 0.1889, 0.0103, 1.0, 0.5145, 0.211, -0.001933, 1.0, 0.4851, 0.2472, -0.02599, 1.0, 0.4467, 0.2726, -0.04684, 1.0, 0.4348, 0.2824, -0.09819, 1.0, 0.3904, 0.2718, -0.1435, 1.0, 0.334, 0.2518, -0.2001, 1.0, 0.2784, 0.2123, -0.2686, 1.0])
_sp.points.foreach_set('radius', [0.0195, 0.0192, 0.01873, 0.01836, 0.01778, 0.01723, 0.01661, 0.0163, 0.01593, 0.01542, 0.0151, 0.0147, 0.01432, 0.01409, 0.01386, 0.01351, 0.01318, 0.01295, 0.01274, 0.01248, 0.01211, 0.01166, 0.01118, 0.01065, 0.01026, 0.009718, 0.009447, 0.00893, 0.008566, 0.008033, 0.007519, 0.006974, 0.00632, 0.005482, 0.0045])
_sp.resolution_u = 4
_sp.material_index = 1
_sp = cu_ivy_004.splines.new('POLY'); _sp.points.add(48)
_sp.points.foreach_set('co', [0.23, 0.0544, 0.03619, 1.0, 0.2155, 0.05595, 0.07498, 1.0, 0.1958, 0.06577, 0.07458, 1.0, 0.1491, 0.0715, 0.08288, 1.0, 0.1127, 0.0889, 0.09406, 1.0, 0.07121, 0.08306, 0.1002, 1.0, 0.01967, 0.07704, 0.1008, 1.0, -0.01275, 0.08238, 0.09223, 1.0, -0.0463, 0.06104, 0.05497, 1.0, -0.1037, 0.03865, 0.0283, 1.0, -0.1363, 0.03755, 0.01379, 1.0, -0.1694, 0.04641, 0.03686, 1.0, -0.2071, 0.04768, 0.0599, 1.0, -0.2648, 0.06474, 0.06183, 1.0, -0.3009, 0.06025, 0.0586, 1.0, -0.3196, 0.06251, 0.02692, 1.0, -0.3725, 0.07793, -0.008423, 1.0, -0.4186, 0.07186, -0.02876, 1.0, -0.4554, 0.0919, -0.06913, 1.0, -0.4813, 0.1161, -0.09386, 1.0, -0.5196, 0.1313, -0.1066, 1.0, -0.5322, 0.1461, -0.1153, 1.0, -0.5614, 0.1667, -0.1194, 1.0, -0.5863, 0.1629, -0.1467, 1.0, -0.5796, 0.1612, -0.1645, 1.0, -0.5734, 0.1655, -0.1587, 1.0, -0.5423, 0.1618, -0.1654, 1.0, -0.5263, 0.1624, -0.1645, 1.0, -0.5177, 0.1542, -0.1707, 1.0, -0.4886, 0.1415, -0.1697, 1.0, -0.4675, 0.1362, -0.1749, 1.0, -0.4238, 0.1399, -0.2113, 1.0, -0.3612, 0.1246, -0.2359, 1.0, -0.2981, 0.09614, -0.2675, 1.0, -0.267, 0.05118, -0.3228, 1.0, -0.307, 0.04571, -0.2891, 1.0, -0.3041, 0.04192, -0.2448, 1.0, -0.2782, 0.01025, -0.2132, 1.0, -0.2654, -0.0151, -0.1769, 1.0, -0.2901, -0.02478, -0.1364, 1.0, -0.2788, -0.02776, -0.06629, 1.0, -0.272, -0.02795, -0.01702, 1.0, -0.2883, -0.01463, 0.003508, 1.0, -0.2621, 0.005382, 0.04149, 1.0, -0.2478, 0.0008245, 0.04989, 1.0, -0.2436, 0.01178, 0.07468, 1.0, -0.2191, 0.000876, 0.08703, 1.0, -0.184, 0.001423, 0.1125, 1.0, -0.1642, 0.02052, 0.1105, 1.0])
_sp.points.foreach_set('radius', [0.01733, 0.01706, 0.01692, 0.0166, 0.01633, 0.01605, 0.0157, 0.01548, 0.01512, 0.01468, 0.01445, 0.01417, 0.01388, 0.01349, 0.01325, 0.013, 0.01257, 0.01224, 0.01186, 0.01157, 0.01129, 0.01115, 0.01091, 0.01067, 0.01054, 0.01048, 0.01027, 0.01016, 0.01007, 0.009864, 0.009717, 0.009342, 0.008888, 0.008387, 0.007876, 0.007529, 0.007236, 0.006896, 0.006592, 0.006274, 0.005806, 0.005479, 0.005286, 0.004955, 0.004842, 0.004661, 0.004467, 0.004182, 0.004])
_sp.resolution_u = 4
_sp.material_index = 1
_sp = cu_ivy_004.splines.new('POLY'); _sp.points.add(44)
_sp.points.foreach_set('co', [0.2905, 0.003931, 0.152, 1.0, 0.3074, -0.006492, 0.1652, 1.0, 0.2949, -0.008588, 0.1567, 1.0, 0.2937, 0.005597, 0.1472, 1.0, 0.3018, 0.01386, 0.1611, 1.0, 0.2952, 0.007188, 0.1701, 1.0, 0.3052, 0.01806, 0.1798, 1.0, 0.3096, 0.04587, 0.1681, 1.0, 0.3003, 0.08673, 0.1525, 1.0, 0.3156, 0.1261, 0.1331, 1.0, 0.3348, 0.1404, 0.1017, 1.0, 0.3543, 0.1713, 0.05079, 1.0, 0.3669, 0.1751, 0.007474, 1.0, 0.399, 0.2028, -0.02414, 1.0, 0.4201, 0.2017, -0.04098, 1.0, 0.4295, 0.1839, -0.05663, 1.0, 0.4188, 0.1861, -0.07753, 1.0, 0.4256, 0.1838, -0.08836, 1.0, 0.4108, 0.1859, -0.1274, 1.0, 0.3865, 0.1927, -0.1442, 1.0, 0.3594, 0.1888, -0.1547, 1.0, 0.3368, 0.1576, -0.1724, 1.0, 0.2937, 0.1193, -0.2019, 1.0, 0.2818, 0.07629, -0.2322, 1.0, 0.2788, 0.07314, -0.2674, 1.0, 0.2497, 0.0699, -0.2046, 1.0, 0.2154, 0.05719, -0.1519, 1.0, 0.1705, 0.08466, -0.1082, 1.0, 0.1299, 0.06036, -0.04496, 1.0, 0.1093, 0.08685, 0.001281, 1.0, 0.07408, 0.09075, 0.05632, 1.0, 0.054, 0.0969, 0.08973, 1.0, 0.0419, 0.09584, 0.1191, 1.0, 0.04441, 0.09851, 0.1282, 1.0, 0.01811, 0.08419, 0.1403, 1.0, 0.01755, 0.08472, 0.1407, 1.0, 0.002786, 0.06177, 0.132, 1.0, 0.002665, 0.05067, 0.1327, 1.0, -0.0188, 0.03037, 0.1487, 1.0, -0.02062, 0.02025, 0.1567, 1.0, -0.014, 0.01775, 0.1419, 1.0, -0.001884, 0.02704, 0.1354, 1.0, -0.002464, 0.04754, 0.1291, 1.0, -0.005038, 0.0484, 0.1336, 1.0, -0.009318, 0.06662, 0.1428, 1.0])
_sp.points.foreach_set('radius', [0.01733, 0.01712, 0.01698, 0.01683, 0.01667, 0.01656, 0.0164, 0.01613, 0.01573, 0.01532, 0.01497, 0.01441, 0.01401, 0.01354, 0.01329, 0.01307, 0.01286, 0.01274, 0.01237, 0.0121, 0.01184, 0.01146, 0.01089, 0.01041, 0.01009, 0.009473, 0.008903, 0.008294, 0.007592, 0.007083, 0.006501, 0.00615, 0.005867, 0.00578, 0.005493, 0.005485, 0.005229, 0.005131, 0.004832, 0.004716, 0.00457, 0.004423, 0.004232, 0.004185, 0.004])
_sp.resolution_u = 4
_sp.material_index = 1
_sp = cu_ivy_004.splines.new('POLY'); _sp.points.add(27)
_sp.points.foreach_set('co', [-0.1363, 0.03755, 0.01379, 1.0, -0.12, 0.0507, 0.055, 1.0, -0.1228, 0.04399, 0.06609, 1.0, -0.09885, 0.03888, 0.08641, 1.0, -0.07226, 0.01309, 0.1008, 1.0, -0.04509, -0.01143, 0.1243, 1.0, -0.002803, -0.01799, 0.1221, 1.0, 0.01612, -0.03555, 0.09471, 1.0, 0.0754, -0.05753, 0.07415, 1.0, 0.1292, -0.06263, 0.01982, 1.0, 0.1865, -0.07836, 0.06283, 1.0, 0.2424, -0.08329, 0.08982, 1.0, 0.2799, -0.09986, 0.1004, 1.0, 0.3355, -0.1035, 0.1052, 1.0, 0.3561, -0.1218, 0.08349, 1.0, 0.4077, -0.1556, 0.06459, 1.0, 0.4388, -0.1789, 0.05377, 1.0, 0.451, -0.1939, 0.01453, 1.0, 0.4864, -0.218, -0.005102, 1.0, 0.5018, -0.2659, -0.01922, 1.0, 0.5215, -0.3197, -0.03378, 1.0, 0.5466, -0.3532, -0.06873, 1.0, 0.5743, -0.3962, -0.1144, 1.0, 0.5866, -0.4588, -0.1542, 1.0, 0.603, -0.5192, -0.2157, 1.0, 0.62, -0.5576, -0.268, 1.0, 0.6291, -0.6213, -0.3329, 1.0, 0.615, -0.6776, -0.3926, 1.0])
_sp.points.foreach_set('radius', [0.01625, 0.01586, 0.01575, 0.01549, 0.01516, 0.0148, 0.01444, 0.01413, 0.01357, 0.01294, 0.01233, 0.01181, 0.01145, 0.01099, 0.0107, 0.01016, 0.009825, 0.009461, 0.009069, 0.008634, 0.008142, 0.007688, 0.007117, 0.006492, 0.005762, 0.005204, 0.004443, 0.00375])
_sp.resolution_u = 4
_sp.material_index = 1
_sp = cu_ivy_004.splines.new('POLY'); _sp.points.add(17)
_sp.points.foreach_set('co', [-0.1694, 0.04641, 0.03686, 1.0, -0.1588, 0.03903, 0.07843, 1.0, -0.1678, 0.02151, 0.1052, 1.0, -0.1613, -0.006839, 0.1295, 1.0, -0.1788, -0.03749, 0.1382, 1.0, -0.1861, -0.04378, 0.1384, 1.0, -0.1885, -0.0788, 0.1238, 1.0, -0.2071, -0.1288, 0.1225, 1.0, -0.2411, -0.1679, 0.09921, 1.0, -0.2434, -0.2041, 0.05909, 1.0, -0.2703, -0.2615, 0.02246, 1.0, -0.2823, -0.289, -0.04455, 1.0, -0.2934, -0.3444, -0.08999, 1.0, -0.3048, -0.4087, -0.1582, 1.0, -0.2782, -0.4625, -0.2435, 1.0, -0.2641, -0.5306, -0.3185, 1.0, -0.247, -0.5446, -0.4157, 1.0, -0.203, -0.5567, -0.5172, 1.0])
_sp.points.foreach_set('radius', [0.01625, 0.01575, 0.01537, 0.01494, 0.01452, 0.01441, 0.01398, 0.01337, 0.01272, 0.0121, 0.01127, 0.01043, 0.0096, 0.00852, 0.007329, 0.00616, 0.005022, 0.00375])
_sp.resolution_u = 4
_sp.material_index = 1
_sp = cu_ivy_004.splines.new('POLY'); _sp.points.add(20)
_sp.points.foreach_set('co', [-0.2648, 0.06474, 0.06183, 1.0, -0.2629, 0.06803, 0.09211, 1.0, -0.2537, 0.08578, 0.1064, 1.0, -0.2578, 0.1028, 0.1255, 1.0, -0.2694, 0.1284, 0.1214, 1.0, -0.2901, 0.1383, 0.09925, 1.0, -0.3187, 0.1369, 0.1029, 1.0, -0.3374, 0.1159, 0.09439, 1.0, -0.3707, 0.08929, 0.07039, 1.0, -0.3692, 0.06074, 0.03863, 1.0, -0.3819, 0.03925, 0.005211, 1.0, -0.3776, -0.0001294, 0.00379, 1.0, -0.3528, -0.02308, -0.003499, 1.0, -0.3332, -0.05808, -0.002313, 1.0, -0.2817, -0.09319, -0.02677, 1.0, -0.3072, -0.1133, -0.07608, 1.0, -0.3088, -0.132, -0.03541, 1.0, -0.2765, -0.1681, 0.0155, 1.0, -0.2676, -0.1861, 0.03824, 1.0, -0.237, -0.2067, 0.05107, 1.0, -0.2337, -0.218, 0.04995, 1.0])
_sp.points.foreach_set('radius', [0.01625, 0.01575, 0.01535, 0.01493, 0.01447, 0.01395, 0.01348, 0.01301, 0.01221, 0.01152, 0.01084, 0.0102, 0.009636, 0.008983, 0.007896, 0.006938, 0.00621, 0.005069, 0.004577, 0.003941, 0.00375])
_sp.resolution_u = 4
_sp.material_index = 1
_sp = cu_ivy_004.splines.new('POLY'); _sp.points.add(19)
_sp.points.foreach_set('co', [-0.2648, 0.06474, 0.06183, 1.0, -0.2819, 0.05599, 0.08372, 1.0, -0.2656, 0.04661, 0.08678, 1.0, -0.2698, 0.02436, 0.1028, 1.0, -0.2625, -0.007444, 0.1169, 1.0, -0.2555, -0.02919, 0.1307, 1.0, -0.2343, -0.03752, 0.1135, 1.0, -0.1967, -0.04832, 0.1101, 1.0, -0.1776, -0.04916, 0.1003, 1.0, -0.1435, -0.07155, 0.09356, 1.0, -0.1038, -0.09951, 0.04913, 1.0, -0.07622, -0.1415, 0.002049, 1.0, -0.05951, -0.188, 0.005928, 1.0, -0.02295, -0.2389, 0.005543, 1.0, 0.01506, -0.2682, 0.005819, 1.0, 0.04528, -0.3182, 0.02, 1.0, 0.05628, -0.3543, 0.002931, 1.0, 0.09572, -0.388, 0.0329, 1.0, 0.1376, -0.4103, 0.03937, 1.0, 0.1852, -0.4593, 0.03757, 1.0])
_sp.points.foreach_set('radius', [0.01625, 0.01582, 0.01553, 0.01512, 0.01459, 0.0142, 0.01377, 0.01319, 0.01287, 0.01226, 0.01128, 0.01026, 0.009519, 0.008588, 0.007875, 0.006982, 0.006367, 0.005477, 0.004765, 0.00375])
_sp.resolution_u = 4
_sp.material_index = 1
_sp = cu_ivy_004.splines.new('POLY'); _sp.points.add(16)
_sp.points.foreach_set('co', [-0.1861, -0.04378, 0.1384, 1.0, -0.2007, -0.06047, 0.1417, 1.0, -0.225, -0.05623, 0.1477, 1.0, -0.2341, -0.05311, 0.1613, 1.0, -0.2508, -0.06735, 0.1736, 1.0, -0.2642, -0.05287, 0.1709, 1.0, -0.2645, -0.033, 0.1656, 1.0, -0.2695, -0.02317, 0.1745, 1.0, -0.2827, -0.01831, 0.1818, 1.0, -0.3021, 0.00838, 0.1756, 1.0, -0.3017, 0.01518, 0.1702, 1.0, -0.2953, 0.03797, 0.1701, 1.0, -0.2928, 0.04927, 0.1707, 1.0, -0.2818, 0.07164, 0.1695, 1.0, -0.2547, 0.07737, 0.1435, 1.0, -0.2246, 0.09767, 0.1304, 1.0, -0.198, 0.0882, 0.08405, 1.0])
_sp.points.foreach_set('radius', [0.0156, 0.01491, 0.01414, 0.01363, 0.01286, 0.01225, 0.01163, 0.0112, 0.01071, 0.009689, 0.009425, 0.008704, 0.00835, 0.007589, 0.006432, 0.005254, 0.0036])
_sp.resolution_u = 4
_sp.material_index = 1
_sp = cu_ivy_004.splines.new('POLY'); _sp.points.add(6)
_sp.points.foreach_set('co', [-0.5863, 0.1629, -0.1467, 1.0, -0.5884, 0.1632, -0.1444, 1.0, -0.5917, 0.1738, -0.1576, 1.0, -0.561, 0.1711, -0.1827, 1.0, -0.5495, 0.1544, -0.2004, 1.0, -0.5222, 0.1553, -0.2041, 1.0, -0.4999, 0.1587, -0.2126, 1.0])
_sp.points.foreach_set('radius', [0.01624, 0.01596, 0.01441, 0.01083, 0.008405, 0.005915, 0.00375])
_sp.resolution_u = 4
_sp.material_index = 1
_sp = cu_ivy_004.splines.new('POLY'); _sp.points.add(2)
_sp.points.foreach_set('co', [0.2818, 0.07629, -0.2322, 1.0, 0.2903, 0.05152, -0.2551, 1.0, 0.3146, 0.05869, -0.3122, 1.0])
_sp.points.foreach_set('radius', [0.01624, 0.01177, 0.00375])
_sp.resolution_u = 4
_sp.material_index = 1
cu_ivy_004.materials.append(mat_leaf)
cu_ivy_004.materials.append(mat_vines)
cu_ivy_004.bevel_depth = 1.0
cu_ivy_004.resolution_u = 4
cu_ivy_004.fill_mode = 'FULL'

# ---- objects
ob_cone = bpy.data.objects.new('Cone', me_cone)
ob_ivy_curve = bpy.data.objects.new('IVY_Curve', cu_ivy_004)
ob_ivyleaf = bpy.data.objects.new('IvyLeaf', me_ivyleaf_004)

# ---- transforms, parenting, visibility, modifiers, constraints
ob_cone.location = (0.0, 0.0, 0.0)
ob_cone.rotation_euler = (3.142, 1.941e-23, 4.441e-16)
ob_ivy_curve.location = (0.001482, 0.2325, 0.9978)
ob_ivy_curve.scale = (3.979, 3.979, 3.979)
ob_ivyleaf.parent = ob_ivy_curve
ob_ivyleaf.matrix_parent_inverse = Matrix(((1.0, -0.0, 0.0, -0.001482), (-0.0, 1.0, -0.0, -0.2325), (0.0, -0.0, 1.0, -1.445), (-0.0, 0.0, -0.0, 1.0)))
ob_ivyleaf.location = (-0.02702, 0.2519, 1.581)

# ---- collection membership
col_collection.objects.link(ob_cone)
col_collection.objects.link(ob_ivy_curve)
col_collection.objects.link(ob_ivyleaf)

# ---- scene / render settings (as saved in the file)
scene.frame_start = 1; scene.frame_end = 250; scene.frame_set(1)
scene.render.engine = 'BLENDER_EEVEE_NEXT'
bpy.context.view_layer.update()

# ---- added for rendering (the .blend has no active camera and no usable light): camera, sun
cam_auto = bpy.data.cameras.new('AutoCamera')
cam_auto.lens = 50.0
cam_auto.sensor_width = 36.0
cam_auto.clip_end = 1000.0
ob_auto_camera = bpy.data.objects.new('AutoCamera', cam_auto)
scene.collection.objects.link(ob_auto_camera)
ob_auto_camera.location = (7.78675, -9.34517, 7.16494)
ob_auto_camera.rotation_euler = (1.09748, -7.21219e-08, 0.694738)
scene.camera = ob_auto_camera
light_auto_sun = bpy.data.lights.new('AutoSun', 'SUN')
light_auto_sun.energy = 3.0
light_auto_sun.angle = 0.0523599
ob_auto_sun = bpy.data.objects.new('AutoSun', light_auto_sun)
scene.collection.objects.link(ob_auto_sun)
ob_auto_sun.rotation_euler = (0.872665, 0.174533, 0.523599)
bpy.context.view_layer.update()
